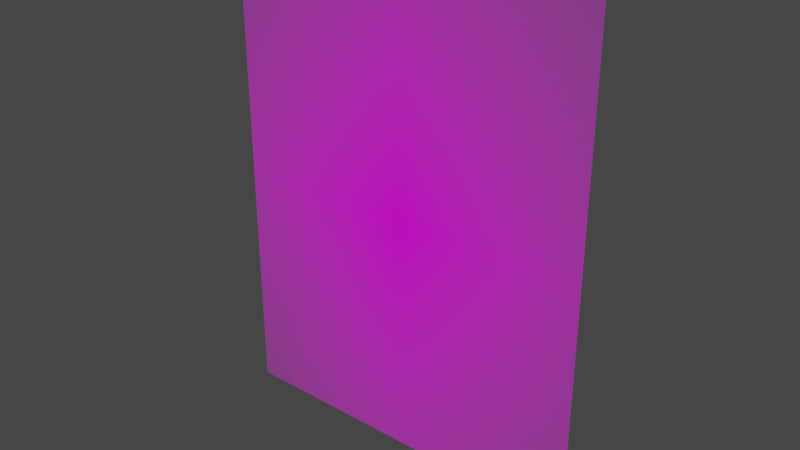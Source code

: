 # Source: 79024.blend  (saved by Blender 3.3.6; exported with 4.5.12 LTS)
import bpy
from mathutils import Matrix  # noqa: F401  (used for matrix-valued properties, if any)

bpy.ops.wm.read_factory_settings(use_empty=True)
scene = bpy.context.scene
scene.name = 'Scene'

# ---- collections
col_collection = bpy.data.collections.new('Collection'); scene.collection.children.link(col_collection)

# ---- images (referenced by path relative to the original .blend; pixels are not part of the script)
import os
ASSET_DIR = os.environ.get("B2B_ASSET_DIR", "")  # directory of the original .blend (textures are referenced by path, not embedded)
HERE = os.path.dirname(os.path.abspath(__file__))  # packed textures are extracted next to this script under _unpacked/

def load_image(name, relpath, width, height, colorspace="sRGB"):
    """Load a texture the original file referenced (path relative to the .blend, or extracted next to this script)."""
    p = next((c for c in (os.path.join(HERE, relpath), os.path.join(ASSET_DIR, relpath)) if relpath and os.path.exists(c)), "")
    if p:
        img = bpy.data.images.load(p, check_existing=True)
        img.name = name
    else:  # same state as the original file: an image datablock whose file is absent (Cycles renders it pink)
        img = bpy.data.images.new(name, width, height)
        img.source = "FILE"
        img.filepath = "//" + (relpath or name)
    img.colorspace_settings.name = colorspace
    return img
img_79024_png = load_image('79024.png', '79024.png', 1024, 1024, 'sRGB')

# ---- materials (node trees are filled in below, after node groups)
mat_79024 = bpy.data.materials.new('79024')
mat_79024.surface_render_method = 'BLENDED'
mat_79024.blend_method = 'BLEND'
mat_79024.use_transparent_shadow = False

# ---- material node trees
mat_79024.use_nodes = True; mat_79024.node_tree.nodes.clear()
_N = mat_79024.node_tree.nodes; _L = mat_79024.node_tree.links
n0 = _N.new('ShaderNodeOutputMaterial'); n0.name = 'Material Output'; n0.location = (300, 300)
n1 = _N.new('ShaderNodeTexImage'); n1.name = 'Image Texture'; n1.location = (-200, 300)
n1.image = img_79024_png
n1.extension = 'CLIP'
n2 = _N.new('ShaderNodeBsdfPrincipled'); n2.name = 'Principled BSDF'; n2.location = (0, 300)
n2.distribution = 'GGX'
n2.subsurface_method = 'RANDOM_WALK_SKIN'
n2.inputs[3].default_value = 1.45
n2.inputs[27].default_value = (0.0, 0.0, 0.0, 1.0)
n2.inputs[28].default_value = 1.0
_L.new(n1.outputs[0], n2.inputs[0])
_L.new(n1.outputs[1], n2.inputs[4])
_L.new(n2.outputs[0], n0.inputs[0])
n0.is_active_output = True

# ---- world
world_world = bpy.data.worlds.new('World'); scene.world = world_world
world_world.use_nodes = True; world_world.node_tree.nodes.clear()
_N = world_world.node_tree.nodes; _L = world_world.node_tree.links
n0 = _N.new('ShaderNodeOutputWorld'); n0.name = 'World Output'; n0.location = (300, 300)
n1 = _N.new('ShaderNodeBackground'); n1.name = 'Background'; n1.location = (10, 300)
n1.inputs[0].default_value = (0.05088, 0.05088, 0.05088, 1.0)
_L.new(n1.outputs[0], n0.inputs[0])
n0.is_active_output = True
world_world.color = (0.05088, 0.05088, 0.05088)
world_world.use_sun_shadow = False
world_world.sun_shadow_jitter_overblur = 0.0

# ---- meshes
me_79024 = bpy.data.meshes.new('79024')
me_79024.from_pydata([(-0.3889, 2.186e-08, -0.5), (0.3889, 2.186e-08, -0.5), (-0.3889, -2.186e-08, 0.5), (0.3889, -2.186e-08, 0.5)], [], [(0, 1, 3, 2)])
_uv = me_79024.uv_layers.new(name='UVMap')
_uv.uv.foreach_set('vector', [0.0, 0.0, 1.0, 0.0, 1.0, 1.0, 0.0, 1.0])
me_79024.materials.append(mat_79024)
me_79024.update()

# ---- objects
ob_79024 = bpy.data.objects.new('79024', me_79024)

# ---- transforms, parenting, visibility, modifiers, constraints
ob_79024.location = (0.0, 0.0, 0.0)

# ---- collection membership
col_collection.objects.link(ob_79024)

# ---- scene / render settings (as saved in the file)
scene.frame_start = 1; scene.frame_end = 250; scene.frame_set(1)
scene.render.engine = 'BLENDER_EEVEE_NEXT'
scene.cycles.sampling_pattern = 'TABULATED_SOBOL'
scene.cycles.use_light_tree = False
scene.view_settings.view_transform = 'Filmic'
bpy.context.view_layer.update()

# ---- added for rendering (the .blend has no active camera and no usable light): camera, sun
cam_auto = bpy.data.cameras.new('AutoCamera')
cam_auto.lens = 50.0
cam_auto.sensor_width = 36.0
cam_auto.clip_end = 1000.0
ob_auto_camera = bpy.data.objects.new('AutoCamera', cam_auto)
scene.collection.objects.link(ob_auto_camera)
ob_auto_camera.location = (1.17213, -1.40656, 0.937705)
ob_auto_camera.rotation_euler = (1.09748, -7.21219e-08, 0.694738)
scene.camera = ob_auto_camera
light_auto_sun = bpy.data.lights.new('AutoSun', 'SUN')
light_auto_sun.energy = 3.0
light_auto_sun.angle = 0.0523599
ob_auto_sun = bpy.data.objects.new('AutoSun', light_auto_sun)
scene.collection.objects.link(ob_auto_sun)
ob_auto_sun.rotation_euler = (0.872665, 0.174533, 0.523599)
bpy.context.view_layer.update()

